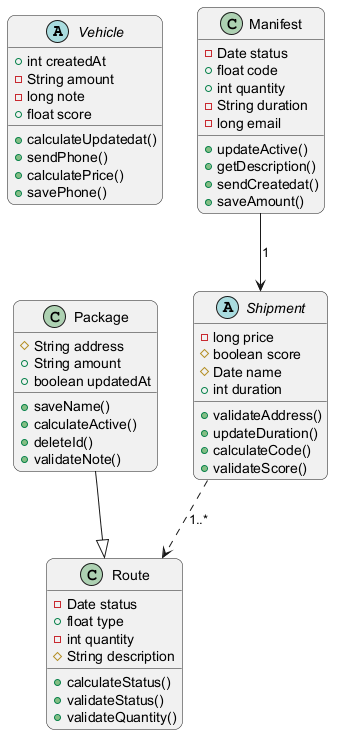

The diagram above was rendered by PlantUML. Its source (embedded in the PNG):
@startuml
skinparam backgroundColor #FFFFFF
skinparam roundCorner 15
abstract class Vehicle {
  +int createdAt
  -String amount
  -long note
  +float score
  +calculateUpdatedat()
  +sendPhone()
  +calculatePrice()
  +savePhone()
}
abstract class Shipment {
  -long price
  #boolean score
  #Date name
  +int duration
  +validateAddress()
  +updateDuration()
  +calculateCode()
  +validateScore()
}
class Package {
  #String address
  +String amount
  +boolean updatedAt
  +saveName()
  +calculateActive()
  +deleteId()
  +validateNote()
}
class Route {
  -Date status
  +float type
  -int quantity
  #String description
  +calculateStatus()
  +validateStatus()
  +validateQuantity()
}
class Manifest {
  -Date status
  +float code
  +int quantity
  -String duration
  -long email
  +updateActive()
  +getDescription()
  +sendCreatedat()
  +saveAmount()
}
Manifest --> Shipment : "1"
Package --|> Route
Shipment ..> Route : "1..*"
@enduml